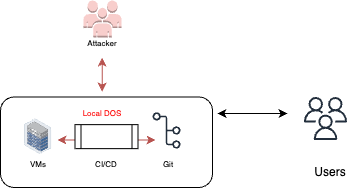

The diagram above was exported from draw.io. Its source (the exported page's mxGraphModel, read from the mxfile embedded in the PNG):
<mxGraphModel dx="586" dy="345" grid="0" gridSize="10" guides="1" tooltips="1" connect="1" arrows="1" fold="1" page="1" pageScale="1" pageWidth="850" pageHeight="1100" math="0" shadow="0">
  <root>
    <mxCell id="0" />
    <mxCell id="1" parent="0" />
    <mxCell id="b94HZelUpRPoaxA_aSND-111" value="" style="rounded=1;whiteSpace=wrap;html=1;" vertex="1" parent="1">
      <mxGeometry x="185" y="256.5" width="212" height="90.5" as="geometry" />
    </mxCell>
    <mxCell id="b94HZelUpRPoaxA_aSND-40" value="" style="endArrow=classic;startArrow=classic;html=1;rounded=0;fillColor=#f8cecc;strokeColor=#b85450;" edge="1" parent="1">
      <mxGeometry width="50" height="50" relative="1" as="geometry">
        <mxPoint x="242" y="299.5" as="sourcePoint" />
        <mxPoint x="340" y="299.5" as="targetPoint" />
      </mxGeometry>
    </mxCell>
    <mxCell id="b94HZelUpRPoaxA_aSND-3" value="" style="sketch=0;outlineConnect=0;fontColor=#232F3E;gradientColor=none;fillColor=#232F3D;strokeColor=none;dashed=0;verticalLabelPosition=bottom;verticalAlign=top;align=center;html=1;fontSize=12;fontStyle=0;aspect=fixed;pointerEvents=1;shape=mxgraph.aws4.users;" vertex="1" parent="1">
      <mxGeometry x="488.5" y="256.5" width="43" height="43" as="geometry" />
    </mxCell>
    <mxCell id="b94HZelUpRPoaxA_aSND-4" value="Users" style="text;html=1;strokeColor=none;fillColor=none;align=center;verticalAlign=middle;whiteSpace=wrap;rounded=0;" vertex="1" parent="1">
      <mxGeometry x="485" y="317" width="60" height="30" as="geometry" />
    </mxCell>
    <mxCell id="b94HZelUpRPoaxA_aSND-6" value="" style="endArrow=classic;startArrow=classic;html=1;rounded=0;" edge="1" parent="1">
      <mxGeometry width="50" height="50" relative="1" as="geometry">
        <mxPoint x="402" y="273" as="sourcePoint" />
        <mxPoint x="472" y="273" as="targetPoint" />
      </mxGeometry>
    </mxCell>
    <mxCell id="b94HZelUpRPoaxA_aSND-7" value="" style="outlineConnect=0;dashed=0;verticalLabelPosition=bottom;verticalAlign=top;align=center;html=1;shape=mxgraph.aws3.users;fillColor=#f8cecc;strokeColor=#b85450;" vertex="1" parent="1">
      <mxGeometry x="268" y="160" width="38" height="37" as="geometry" />
    </mxCell>
    <mxCell id="b94HZelUpRPoaxA_aSND-8" value="&lt;font style=&quot;font-size: 8px;&quot;&gt;Attacker&lt;/font&gt;" style="text;html=1;strokeColor=none;fillColor=none;align=center;verticalAlign=middle;whiteSpace=wrap;rounded=0;" vertex="1" parent="1">
      <mxGeometry x="257" y="187" width="60" height="30" as="geometry" />
    </mxCell>
    <mxCell id="b94HZelUpRPoaxA_aSND-92" value="&lt;font style=&quot;font-size: 8px;&quot;&gt;Git&lt;br&gt;&lt;/font&gt;" style="text;html=1;strokeColor=none;fillColor=none;align=center;verticalAlign=middle;whiteSpace=wrap;rounded=0;" vertex="1" parent="1">
      <mxGeometry x="322.5" y="308.15" width="60" height="30" as="geometry" />
    </mxCell>
    <mxCell id="b94HZelUpRPoaxA_aSND-104" value="" style="sketch=0;outlineConnect=0;fontColor=#232F3E;gradientColor=none;fillColor=#232F3D;strokeColor=none;dashed=0;verticalLabelPosition=bottom;verticalAlign=top;align=center;html=1;fontSize=12;fontStyle=0;aspect=fixed;pointerEvents=1;shape=mxgraph.aws4.git_repository;" vertex="1" parent="1">
      <mxGeometry x="337" y="271.75" width="28" height="36.4" as="geometry" />
    </mxCell>
    <mxCell id="b94HZelUpRPoaxA_aSND-112" value="" style="shape=process;whiteSpace=wrap;html=1;backgroundOutline=1;" vertex="1" parent="1">
      <mxGeometry x="259.5" y="284.15" width="63" height="24" as="geometry" />
    </mxCell>
    <mxCell id="b94HZelUpRPoaxA_aSND-113" value="&lt;font style=&quot;font-size: 8px;&quot;&gt;CI/CD&lt;br&gt;&lt;/font&gt;" style="text;html=1;strokeColor=none;fillColor=none;align=center;verticalAlign=middle;whiteSpace=wrap;rounded=0;" vertex="1" parent="1">
      <mxGeometry x="261" y="308.15" width="60" height="30" as="geometry" />
    </mxCell>
    <mxCell id="b94HZelUpRPoaxA_aSND-114" value="" style="image;points=[];aspect=fixed;html=1;align=center;shadow=0;dashed=0;image=img/lib/allied_telesis/storage/Datacenter_Server_Half_Rack_ToR.svg;" vertex="1" parent="1">
      <mxGeometry x="209" y="278.48" width="27.2" height="35.34" as="geometry" />
    </mxCell>
    <mxCell id="b94HZelUpRPoaxA_aSND-115" value="&lt;font style=&quot;font-size: 8px;&quot;&gt;VMs&lt;br&gt;&lt;/font&gt;" style="text;html=1;strokeColor=none;fillColor=none;align=center;verticalAlign=middle;whiteSpace=wrap;rounded=0;" vertex="1" parent="1">
      <mxGeometry x="192.6" y="308.15" width="60" height="30" as="geometry" />
    </mxCell>
    <mxCell id="b94HZelUpRPoaxA_aSND-116" value="&lt;font style=&quot;font-size: 8px;&quot;&gt;Local DOS&lt;/font&gt;" style="text;html=1;strokeColor=none;fillColor=none;align=center;verticalAlign=middle;whiteSpace=wrap;rounded=0;fontColor=#FF0000;" vertex="1" parent="1">
      <mxGeometry x="257" y="256.5" width="60" height="30" as="geometry" />
    </mxCell>
    <mxCell id="b94HZelUpRPoaxA_aSND-118" value="" style="endArrow=classic;startArrow=classic;html=1;rounded=0;fillColor=#f8cecc;strokeColor=#b85450;" edge="1" parent="1">
      <mxGeometry width="50" height="50" relative="1" as="geometry">
        <mxPoint x="286.68" y="251" as="sourcePoint" />
        <mxPoint x="286.68" y="217" as="targetPoint" />
      </mxGeometry>
    </mxCell>
  </root>
</mxGraphModel>